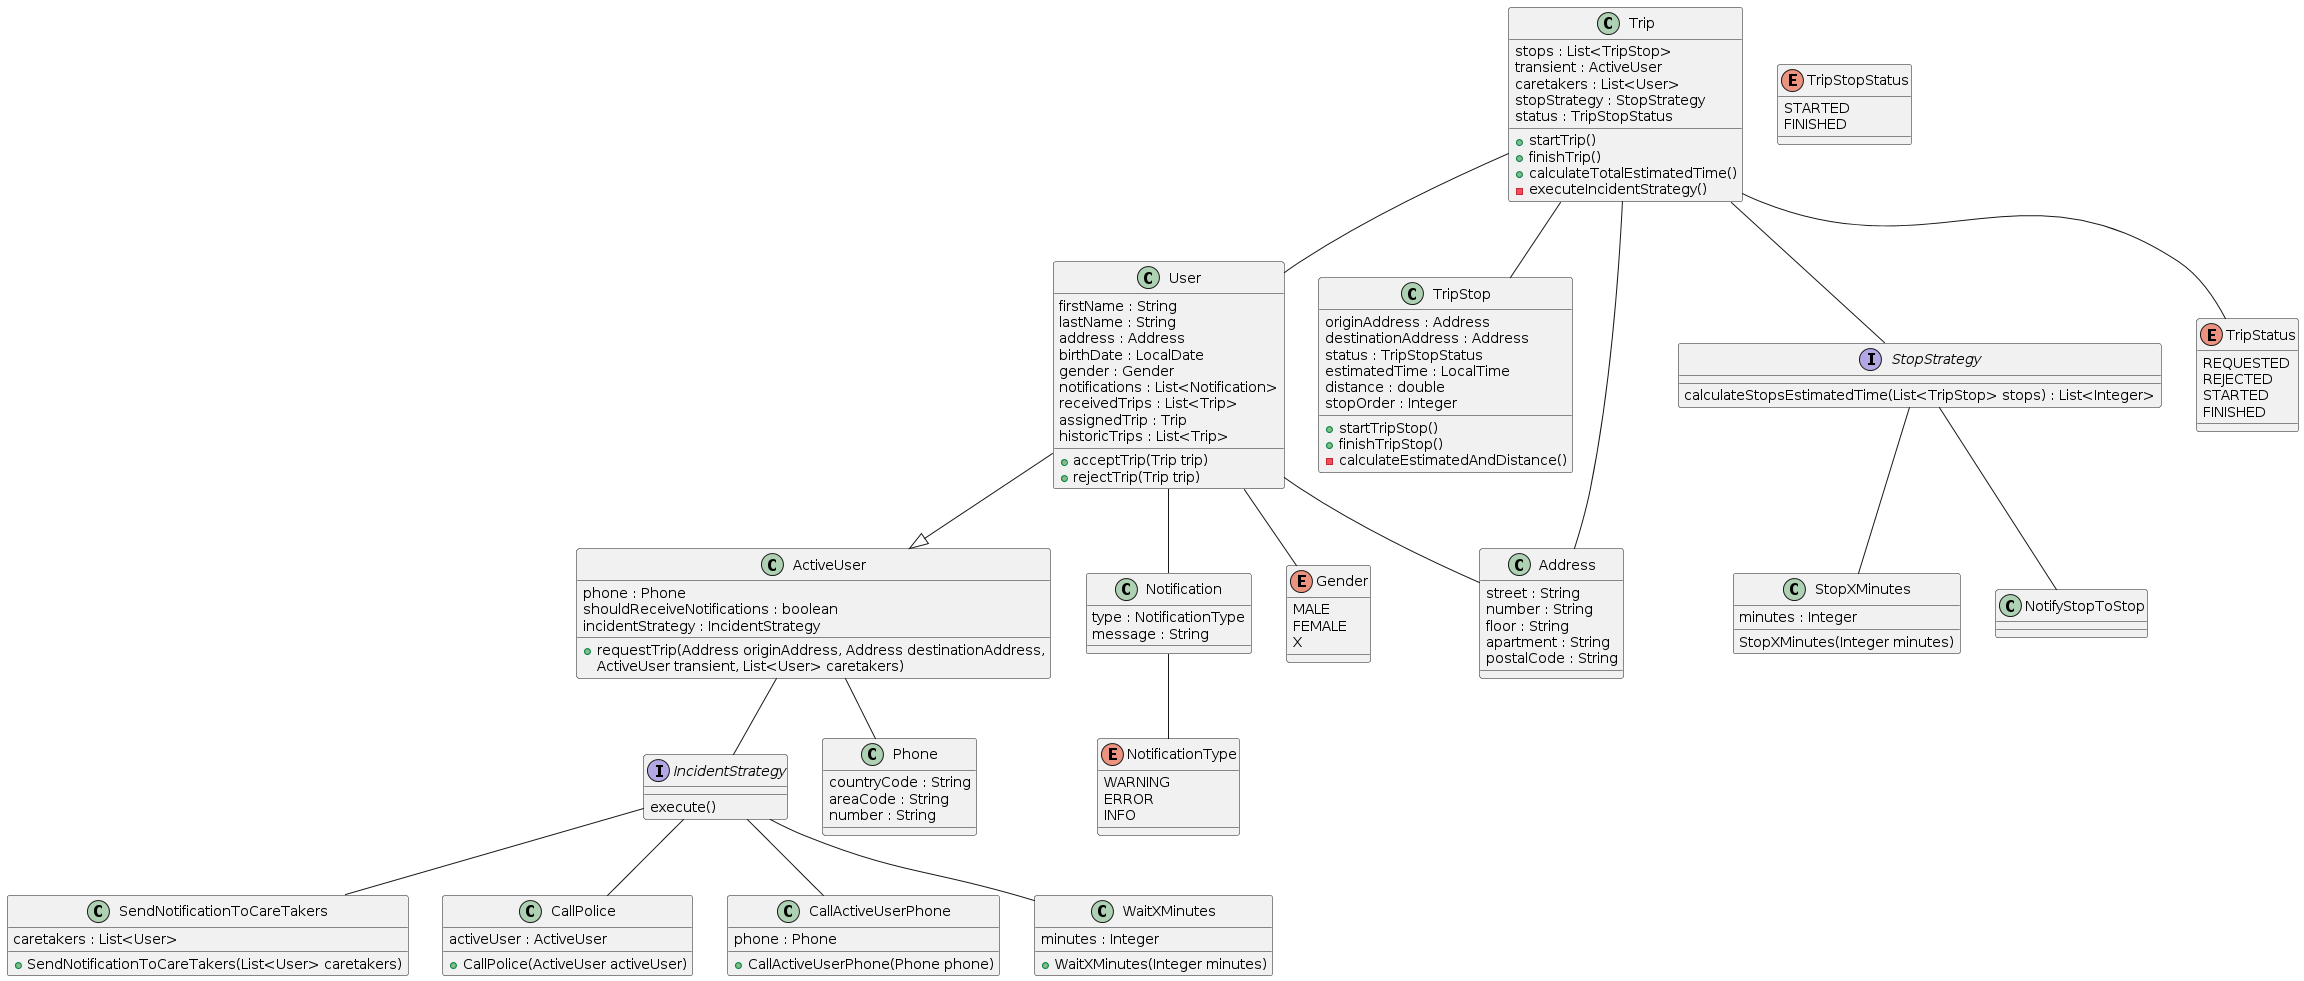

The diagram above was rendered by PlantUML. Its source (embedded in the PNG):
@startuml
class User {
    firstName : String
    lastName : String
    address : Address
    birthDate : LocalDate
    gender : Gender
    notifications : List<Notification>
    receivedTrips : List<Trip>
    assignedTrip : Trip
    historicTrips : List<Trip>

    + acceptTrip(Trip trip)
    + rejectTrip(Trip trip)
}

class ActiveUser {
    phone : Phone
    shouldReceiveNotifications : boolean
    incidentStrategy : IncidentStrategy
    'Preguntar si request trip hace falta'
    +requestTrip(Address originAddress, Address destinationAddress,
                  ActiveUser transient, List<User> caretakers)
}

class Trip {
    stops : List<TripStop>
    transient : ActiveUser
    caretakers : List<User>
    stopStrategy : StopStrategy
    status : TripStopStatus
    +startTrip()
    +finishTrip()
    +calculateTotalEstimatedTime()
    -executeIncidentStrategy()
}

class TripStop {
    originAddress : Address
    destinationAddress : Address
    status : TripStopStatus
    estimatedTime : LocalTime
    distance : double
    stopOrder : Integer
    +startTripStop()
    +finishTripStop()
    -calculateEstimatedAndDistance()
}

enum TripStopStatus {
  STARTED
  FINISHED
}

interface StopStrategy {
    calculateStopsEstimatedTime(List<TripStop> stops) : List<Integer>
}

class StopXMinutes {
    minutes : Integer
    
    StopXMinutes(Integer minutes)
}

class NotifyStopToStop {
}

interface IncidentStrategy {
    execute()
}

class SendNotificationToCareTakers {
    caretakers : List<User>
    + SendNotificationToCareTakers(List<User> caretakers)
}

class CallPolice {
    activeUser : ActiveUser
    + CallPolice(ActiveUser activeUser)
}

class CallActiveUserPhone {
    phone : Phone
    + CallActiveUserPhone(Phone phone)
}

class WaitXMinutes {
    minutes : Integer
    + WaitXMinutes(Integer minutes)
}


class Notification {
    type : NotificationType
    message : String
}

class Phone {
    countryCode : String
    areaCode : String
    number : String
}

class Address {
    street : String
    number : String
    floor : String
    apartment : String
    postalCode : String
}

enum NotificationType {
    WARNING
    ERROR
    INFO
}

enum Gender {
    MALE
    FEMALE
    X
}

enum TripStatus {
    REQUESTED
    REJECTED
    STARTED
    FINISHED
}

User -- Gender
User -- Address
User -- Notification
User --|> ActiveUser

ActiveUser -- IncidentStrategy
ActiveUser -- Phone

IncidentStrategy -- SendNotificationToCareTakers
IncidentStrategy -- CallPolice
IncidentStrategy -- CallActiveUserPhone
IncidentStrategy -- WaitXMinutes

Trip -- User
Trip -- Address
Trip -- TripStatus
Trip -- TripStop
Trip -- StopStrategy

StopStrategy -- StopXMinutes
StopStrategy -- NotifyStopToStop

Notification -- NotificationType
@enduml